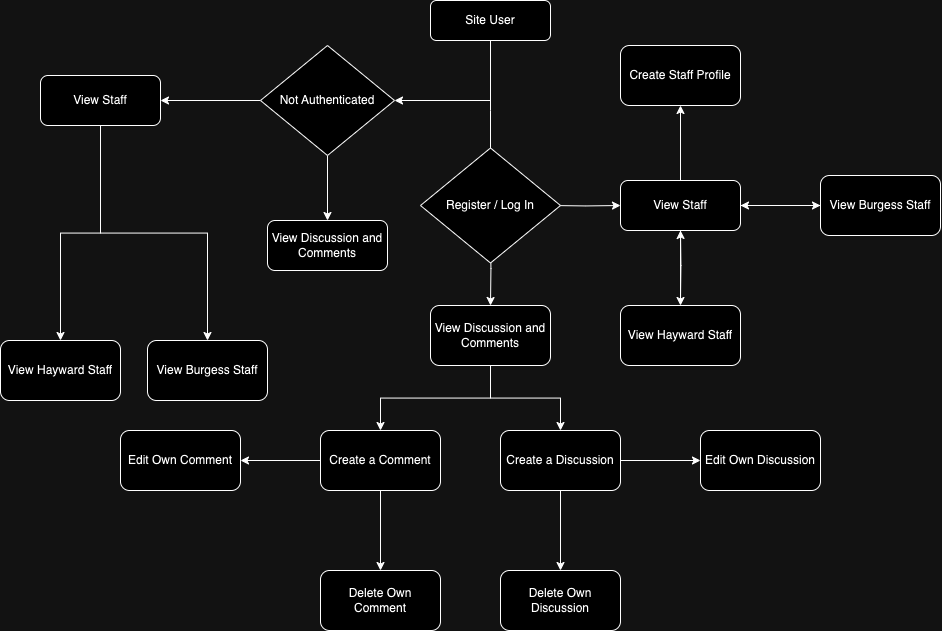

The diagram above was exported from draw.io. Its source (the exported page's mxGraphModel, read from the mxfile embedded in the PNG):
<mxGraphModel dx="1363" dy="760" grid="1" gridSize="10" guides="1" tooltips="1" connect="1" arrows="1" fold="1" page="1" pageScale="1" pageWidth="827" pageHeight="1169" math="0" shadow="0">
  <root>
    <mxCell id="WIyWlLk6GJQsqaUBKTNV-0" />
    <mxCell id="WIyWlLk6GJQsqaUBKTNV-1" parent="WIyWlLk6GJQsqaUBKTNV-0" />
    <mxCell id="IlqzaTeE2bSnEDlrNnyx-14" value="" style="edgeStyle=orthogonalEdgeStyle;rounded=0;orthogonalLoop=1;jettySize=auto;html=1;exitX=0.5;exitY=1;exitDx=0;exitDy=0;" edge="1" parent="WIyWlLk6GJQsqaUBKTNV-1" source="IlqzaTeE2bSnEDlrNnyx-39" target="IlqzaTeE2bSnEDlrNnyx-12">
      <mxGeometry relative="1" as="geometry" />
    </mxCell>
    <mxCell id="IlqzaTeE2bSnEDlrNnyx-32" style="edgeStyle=orthogonalEdgeStyle;rounded=0;orthogonalLoop=1;jettySize=auto;html=1;exitX=0.5;exitY=1;exitDx=0;exitDy=0;entryX=0.5;entryY=0;entryDx=0;entryDy=0;" edge="1" parent="WIyWlLk6GJQsqaUBKTNV-1" source="WIyWlLk6GJQsqaUBKTNV-3">
      <mxGeometry relative="1" as="geometry">
        <mxPoint x="520" y="180" as="targetPoint" />
      </mxGeometry>
    </mxCell>
    <mxCell id="IlqzaTeE2bSnEDlrNnyx-41" style="edgeStyle=orthogonalEdgeStyle;rounded=0;orthogonalLoop=1;jettySize=auto;html=1;entryX=1;entryY=0.5;entryDx=0;entryDy=0;exitX=0.5;exitY=1;exitDx=0;exitDy=0;" edge="1" parent="WIyWlLk6GJQsqaUBKTNV-1" source="WIyWlLk6GJQsqaUBKTNV-3" target="IlqzaTeE2bSnEDlrNnyx-39">
      <mxGeometry relative="1" as="geometry" />
    </mxCell>
    <mxCell id="WIyWlLk6GJQsqaUBKTNV-3" value="Site User" style="rounded=1;whiteSpace=wrap;html=1;fontSize=12;glass=0;strokeWidth=1;shadow=0;" parent="WIyWlLk6GJQsqaUBKTNV-1" vertex="1">
      <mxGeometry x="460" width="120" height="40" as="geometry" />
    </mxCell>
    <mxCell id="IlqzaTeE2bSnEDlrNnyx-12" value="View Discussion and Comments" style="rounded=1;whiteSpace=wrap;html=1;" vertex="1" parent="WIyWlLk6GJQsqaUBKTNV-1">
      <mxGeometry x="297" y="220" width="120" height="50" as="geometry" />
    </mxCell>
    <mxCell id="IlqzaTeE2bSnEDlrNnyx-22" value="" style="edgeStyle=orthogonalEdgeStyle;rounded=0;orthogonalLoop=1;jettySize=auto;html=1;" edge="1" parent="WIyWlLk6GJQsqaUBKTNV-1" source="IlqzaTeE2bSnEDlrNnyx-15" target="IlqzaTeE2bSnEDlrNnyx-21">
      <mxGeometry relative="1" as="geometry" />
    </mxCell>
    <mxCell id="IlqzaTeE2bSnEDlrNnyx-24" value="" style="edgeStyle=orthogonalEdgeStyle;rounded=0;orthogonalLoop=1;jettySize=auto;html=1;" edge="1" parent="WIyWlLk6GJQsqaUBKTNV-1" source="IlqzaTeE2bSnEDlrNnyx-15" target="IlqzaTeE2bSnEDlrNnyx-23">
      <mxGeometry relative="1" as="geometry" />
    </mxCell>
    <mxCell id="IlqzaTeE2bSnEDlrNnyx-56" value="" style="edgeStyle=orthogonalEdgeStyle;rounded=0;orthogonalLoop=1;jettySize=auto;html=1;" edge="1" parent="WIyWlLk6GJQsqaUBKTNV-1" source="IlqzaTeE2bSnEDlrNnyx-15" target="IlqzaTeE2bSnEDlrNnyx-55">
      <mxGeometry relative="1" as="geometry" />
    </mxCell>
    <mxCell id="IlqzaTeE2bSnEDlrNnyx-15" value="View Staff" style="rounded=1;whiteSpace=wrap;html=1;" vertex="1" parent="WIyWlLk6GJQsqaUBKTNV-1">
      <mxGeometry x="650" y="180" width="120" height="50" as="geometry" />
    </mxCell>
    <mxCell id="IlqzaTeE2bSnEDlrNnyx-33" style="edgeStyle=orthogonalEdgeStyle;rounded=0;orthogonalLoop=1;jettySize=auto;html=1;exitX=0.5;exitY=1;exitDx=0;exitDy=0;entryX=0.5;entryY=0;entryDx=0;entryDy=0;" edge="1" parent="WIyWlLk6GJQsqaUBKTNV-1" target="IlqzaTeE2bSnEDlrNnyx-19">
      <mxGeometry relative="1" as="geometry">
        <mxPoint x="520" y="300" as="targetPoint" />
        <mxPoint x="520" y="230" as="sourcePoint" />
      </mxGeometry>
    </mxCell>
    <mxCell id="IlqzaTeE2bSnEDlrNnyx-50" style="edgeStyle=orthogonalEdgeStyle;rounded=0;orthogonalLoop=1;jettySize=auto;html=1;exitX=1;exitY=0.5;exitDx=0;exitDy=0;entryX=0;entryY=0.5;entryDx=0;entryDy=0;" edge="1" parent="WIyWlLk6GJQsqaUBKTNV-1" target="IlqzaTeE2bSnEDlrNnyx-15">
      <mxGeometry relative="1" as="geometry">
        <mxPoint x="580" y="205" as="sourcePoint" />
      </mxGeometry>
    </mxCell>
    <mxCell id="IlqzaTeE2bSnEDlrNnyx-36" value="" style="edgeStyle=orthogonalEdgeStyle;rounded=0;orthogonalLoop=1;jettySize=auto;html=1;" edge="1" parent="WIyWlLk6GJQsqaUBKTNV-1" source="IlqzaTeE2bSnEDlrNnyx-19" target="IlqzaTeE2bSnEDlrNnyx-35">
      <mxGeometry relative="1" as="geometry" />
    </mxCell>
    <mxCell id="IlqzaTeE2bSnEDlrNnyx-58" style="edgeStyle=orthogonalEdgeStyle;rounded=0;orthogonalLoop=1;jettySize=auto;html=1;entryX=0.5;entryY=0;entryDx=0;entryDy=0;" edge="1" parent="WIyWlLk6GJQsqaUBKTNV-1" source="IlqzaTeE2bSnEDlrNnyx-19" target="IlqzaTeE2bSnEDlrNnyx-57">
      <mxGeometry relative="1" as="geometry" />
    </mxCell>
    <mxCell id="IlqzaTeE2bSnEDlrNnyx-19" value="View Discussion and Comments" style="whiteSpace=wrap;html=1;rounded=1;" vertex="1" parent="WIyWlLk6GJQsqaUBKTNV-1">
      <mxGeometry x="460" y="305" width="120" height="60" as="geometry" />
    </mxCell>
    <mxCell id="IlqzaTeE2bSnEDlrNnyx-26" style="edgeStyle=orthogonalEdgeStyle;rounded=0;orthogonalLoop=1;jettySize=auto;html=1;exitX=0;exitY=0.5;exitDx=0;exitDy=0;entryX=1;entryY=0.5;entryDx=0;entryDy=0;" edge="1" parent="WIyWlLk6GJQsqaUBKTNV-1" source="IlqzaTeE2bSnEDlrNnyx-21" target="IlqzaTeE2bSnEDlrNnyx-15">
      <mxGeometry relative="1" as="geometry" />
    </mxCell>
    <mxCell id="IlqzaTeE2bSnEDlrNnyx-21" value="View Burgess Staff" style="whiteSpace=wrap;html=1;rounded=1;" vertex="1" parent="WIyWlLk6GJQsqaUBKTNV-1">
      <mxGeometry x="850" y="175" width="120" height="60" as="geometry" />
    </mxCell>
    <mxCell id="IlqzaTeE2bSnEDlrNnyx-27" style="edgeStyle=orthogonalEdgeStyle;rounded=0;orthogonalLoop=1;jettySize=auto;html=1;" edge="1" parent="WIyWlLk6GJQsqaUBKTNV-1" target="IlqzaTeE2bSnEDlrNnyx-15">
      <mxGeometry relative="1" as="geometry">
        <mxPoint x="740" y="240" as="targetPoint" />
        <mxPoint x="710" y="300" as="sourcePoint" />
      </mxGeometry>
    </mxCell>
    <mxCell id="IlqzaTeE2bSnEDlrNnyx-23" value="View Hayward Staff" style="whiteSpace=wrap;html=1;rounded=1;" vertex="1" parent="WIyWlLk6GJQsqaUBKTNV-1">
      <mxGeometry x="650" y="305" width="120" height="60" as="geometry" />
    </mxCell>
    <mxCell id="IlqzaTeE2bSnEDlrNnyx-31" style="edgeStyle=orthogonalEdgeStyle;rounded=0;orthogonalLoop=1;jettySize=auto;html=1;exitX=0.5;exitY=1;exitDx=0;exitDy=0;" edge="1" parent="WIyWlLk6GJQsqaUBKTNV-1" source="IlqzaTeE2bSnEDlrNnyx-19" target="IlqzaTeE2bSnEDlrNnyx-19">
      <mxGeometry relative="1" as="geometry" />
    </mxCell>
    <mxCell id="IlqzaTeE2bSnEDlrNnyx-52" value="" style="edgeStyle=orthogonalEdgeStyle;rounded=0;orthogonalLoop=1;jettySize=auto;html=1;" edge="1" parent="WIyWlLk6GJQsqaUBKTNV-1" source="IlqzaTeE2bSnEDlrNnyx-35" target="IlqzaTeE2bSnEDlrNnyx-51">
      <mxGeometry relative="1" as="geometry" />
    </mxCell>
    <mxCell id="IlqzaTeE2bSnEDlrNnyx-54" value="" style="edgeStyle=orthogonalEdgeStyle;rounded=0;orthogonalLoop=1;jettySize=auto;html=1;" edge="1" parent="WIyWlLk6GJQsqaUBKTNV-1" source="IlqzaTeE2bSnEDlrNnyx-35" target="IlqzaTeE2bSnEDlrNnyx-53">
      <mxGeometry relative="1" as="geometry" />
    </mxCell>
    <mxCell id="IlqzaTeE2bSnEDlrNnyx-35" value="Create a Comment" style="whiteSpace=wrap;html=1;rounded=1;" vertex="1" parent="WIyWlLk6GJQsqaUBKTNV-1">
      <mxGeometry x="350" y="430" width="120" height="60" as="geometry" />
    </mxCell>
    <mxCell id="IlqzaTeE2bSnEDlrNnyx-49" style="edgeStyle=orthogonalEdgeStyle;rounded=0;orthogonalLoop=1;jettySize=auto;html=1;exitX=0;exitY=0.5;exitDx=0;exitDy=0;entryX=1;entryY=0.5;entryDx=0;entryDy=0;" edge="1" parent="WIyWlLk6GJQsqaUBKTNV-1" source="IlqzaTeE2bSnEDlrNnyx-39" target="IlqzaTeE2bSnEDlrNnyx-44">
      <mxGeometry relative="1" as="geometry" />
    </mxCell>
    <mxCell id="IlqzaTeE2bSnEDlrNnyx-39" value="Not Authenticated" style="rhombus;whiteSpace=wrap;html=1;" vertex="1" parent="WIyWlLk6GJQsqaUBKTNV-1">
      <mxGeometry x="290" y="45" width="134" height="110" as="geometry" />
    </mxCell>
    <mxCell id="IlqzaTeE2bSnEDlrNnyx-42" value="" style="edgeStyle=orthogonalEdgeStyle;rounded=0;orthogonalLoop=1;jettySize=auto;html=1;" edge="1" parent="WIyWlLk6GJQsqaUBKTNV-1" source="IlqzaTeE2bSnEDlrNnyx-44" target="IlqzaTeE2bSnEDlrNnyx-46">
      <mxGeometry relative="1" as="geometry" />
    </mxCell>
    <mxCell id="IlqzaTeE2bSnEDlrNnyx-43" value="" style="edgeStyle=orthogonalEdgeStyle;rounded=0;orthogonalLoop=1;jettySize=auto;html=1;" edge="1" parent="WIyWlLk6GJQsqaUBKTNV-1" source="IlqzaTeE2bSnEDlrNnyx-44" target="IlqzaTeE2bSnEDlrNnyx-48">
      <mxGeometry relative="1" as="geometry" />
    </mxCell>
    <mxCell id="IlqzaTeE2bSnEDlrNnyx-44" value="View Staff" style="rounded=1;whiteSpace=wrap;html=1;" vertex="1" parent="WIyWlLk6GJQsqaUBKTNV-1">
      <mxGeometry x="70" y="75" width="120" height="50" as="geometry" />
    </mxCell>
    <mxCell id="IlqzaTeE2bSnEDlrNnyx-46" value="View Burgess Staff" style="whiteSpace=wrap;html=1;rounded=1;" vertex="1" parent="WIyWlLk6GJQsqaUBKTNV-1">
      <mxGeometry x="177" y="340" width="120" height="60" as="geometry" />
    </mxCell>
    <mxCell id="IlqzaTeE2bSnEDlrNnyx-48" value="View Hayward Staff" style="whiteSpace=wrap;html=1;rounded=1;" vertex="1" parent="WIyWlLk6GJQsqaUBKTNV-1">
      <mxGeometry x="30" y="340" width="120" height="60" as="geometry" />
    </mxCell>
    <mxCell id="IlqzaTeE2bSnEDlrNnyx-51" value="Delete Own Comment" style="whiteSpace=wrap;html=1;rounded=1;" vertex="1" parent="WIyWlLk6GJQsqaUBKTNV-1">
      <mxGeometry x="350" y="570" width="120" height="60" as="geometry" />
    </mxCell>
    <mxCell id="IlqzaTeE2bSnEDlrNnyx-53" value="Edit Own Comment" style="whiteSpace=wrap;html=1;rounded=1;" vertex="1" parent="WIyWlLk6GJQsqaUBKTNV-1">
      <mxGeometry x="150" y="430" width="120" height="60" as="geometry" />
    </mxCell>
    <mxCell id="IlqzaTeE2bSnEDlrNnyx-55" value="Create Staff Profile" style="whiteSpace=wrap;html=1;rounded=1;" vertex="1" parent="WIyWlLk6GJQsqaUBKTNV-1">
      <mxGeometry x="650" y="45" width="120" height="60" as="geometry" />
    </mxCell>
    <mxCell id="IlqzaTeE2bSnEDlrNnyx-60" value="" style="edgeStyle=orthogonalEdgeStyle;rounded=0;orthogonalLoop=1;jettySize=auto;html=1;" edge="1" parent="WIyWlLk6GJQsqaUBKTNV-1" source="IlqzaTeE2bSnEDlrNnyx-57" target="IlqzaTeE2bSnEDlrNnyx-59">
      <mxGeometry relative="1" as="geometry" />
    </mxCell>
    <mxCell id="IlqzaTeE2bSnEDlrNnyx-62" value="" style="edgeStyle=orthogonalEdgeStyle;rounded=0;orthogonalLoop=1;jettySize=auto;html=1;" edge="1" parent="WIyWlLk6GJQsqaUBKTNV-1" source="IlqzaTeE2bSnEDlrNnyx-57" target="IlqzaTeE2bSnEDlrNnyx-61">
      <mxGeometry relative="1" as="geometry" />
    </mxCell>
    <mxCell id="IlqzaTeE2bSnEDlrNnyx-57" value="Create a Discussion" style="whiteSpace=wrap;html=1;rounded=1;" vertex="1" parent="WIyWlLk6GJQsqaUBKTNV-1">
      <mxGeometry x="530" y="430" width="120" height="60" as="geometry" />
    </mxCell>
    <mxCell id="IlqzaTeE2bSnEDlrNnyx-59" value="Edit Own Discussion" style="whiteSpace=wrap;html=1;rounded=1;" vertex="1" parent="WIyWlLk6GJQsqaUBKTNV-1">
      <mxGeometry x="730" y="430" width="120" height="60" as="geometry" />
    </mxCell>
    <mxCell id="IlqzaTeE2bSnEDlrNnyx-61" value="Delete Own Discussion" style="whiteSpace=wrap;html=1;rounded=1;" vertex="1" parent="WIyWlLk6GJQsqaUBKTNV-1">
      <mxGeometry x="530" y="570" width="120" height="60" as="geometry" />
    </mxCell>
    <mxCell id="IlqzaTeE2bSnEDlrNnyx-63" value="Register / Log In" style="rhombus;whiteSpace=wrap;html=1;" vertex="1" parent="WIyWlLk6GJQsqaUBKTNV-1">
      <mxGeometry x="450" y="147.5" width="140" height="115" as="geometry" />
    </mxCell>
  </root>
</mxGraphModel>